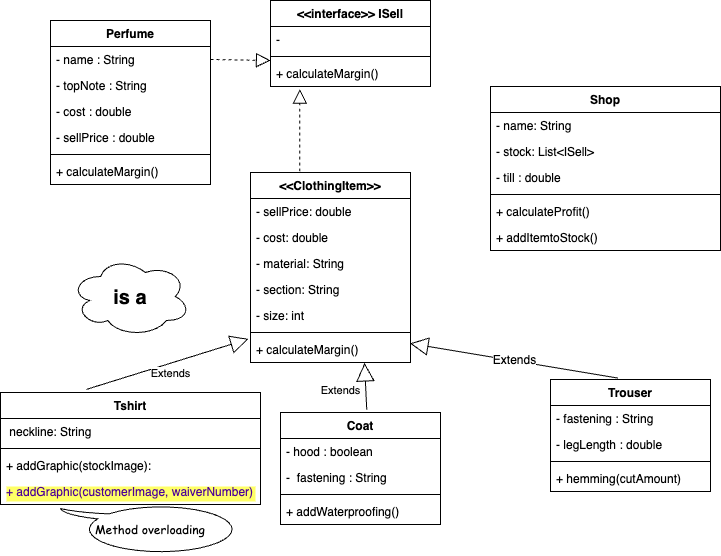

The diagram above was exported from draw.io. Its source (the exported page's mxGraphModel, read from the mxfile embedded in the PNG):
<mxGraphModel dx="1093" dy="589" grid="1" gridSize="10" guides="1" tooltips="1" connect="1" arrows="1" fold="1" page="1" pageScale="1" pageWidth="827" pageHeight="1169" math="0" shadow="0">
  <root>
    <mxCell id="0" />
    <mxCell id="1" parent="0" />
    <mxCell id="3o-94Q4MFeFIirHVnWx5-48" value="" style="ellipse;shape=cloud;whiteSpace=wrap;html=1;fontSize=20;" vertex="1" parent="1">
      <mxGeometry x="140" y="346" width="120" height="80" as="geometry" />
    </mxCell>
    <mxCell id="3o-94Q4MFeFIirHVnWx5-1" value="&lt;&lt;ClothingItem&gt;&gt;" style="swimlane;fontStyle=1;align=center;verticalAlign=top;childLayout=stackLayout;horizontal=1;startSize=26;horizontalStack=0;resizeParent=1;resizeParentMax=0;resizeLast=0;collapsible=1;marginBottom=0;" vertex="1" parent="1">
      <mxGeometry x="320" y="262" width="160" height="190" as="geometry" />
    </mxCell>
    <mxCell id="3o-94Q4MFeFIirHVnWx5-2" value="- sellPrice: double" style="text;strokeColor=none;fillColor=none;align=left;verticalAlign=top;spacingLeft=4;spacingRight=4;overflow=hidden;rotatable=0;points=[[0,0.5],[1,0.5]];portConstraint=eastwest;" vertex="1" parent="3o-94Q4MFeFIirHVnWx5-1">
      <mxGeometry y="26" width="160" height="26" as="geometry" />
    </mxCell>
    <mxCell id="3o-94Q4MFeFIirHVnWx5-70" value="- cost: double" style="text;strokeColor=none;fillColor=none;align=left;verticalAlign=top;spacingLeft=4;spacingRight=4;overflow=hidden;rotatable=0;points=[[0,0.5],[1,0.5]];portConstraint=eastwest;labelBackgroundColor=#FFFFFF;fontFamily=Helvetica;fontSize=12;fontColor=#000000;html=0;" vertex="1" parent="3o-94Q4MFeFIirHVnWx5-1">
      <mxGeometry y="52" width="160" height="26" as="geometry" />
    </mxCell>
    <mxCell id="3o-94Q4MFeFIirHVnWx5-5" value="- material: String" style="text;strokeColor=none;fillColor=none;align=left;verticalAlign=top;spacingLeft=4;spacingRight=4;overflow=hidden;rotatable=0;points=[[0,0.5],[1,0.5]];portConstraint=eastwest;" vertex="1" parent="3o-94Q4MFeFIirHVnWx5-1">
      <mxGeometry y="78" width="160" height="26" as="geometry" />
    </mxCell>
    <mxCell id="3o-94Q4MFeFIirHVnWx5-7" value="- section: String" style="text;strokeColor=none;fillColor=none;align=left;verticalAlign=top;spacingLeft=4;spacingRight=4;overflow=hidden;rotatable=0;points=[[0,0.5],[1,0.5]];portConstraint=eastwest;" vertex="1" parent="3o-94Q4MFeFIirHVnWx5-1">
      <mxGeometry y="104" width="160" height="26" as="geometry" />
    </mxCell>
    <mxCell id="3o-94Q4MFeFIirHVnWx5-6" value="- size: int" style="text;strokeColor=none;fillColor=none;align=left;verticalAlign=top;spacingLeft=4;spacingRight=4;overflow=hidden;rotatable=0;points=[[0,0.5],[1,0.5]];portConstraint=eastwest;" vertex="1" parent="3o-94Q4MFeFIirHVnWx5-1">
      <mxGeometry y="130" width="160" height="26" as="geometry" />
    </mxCell>
    <mxCell id="3o-94Q4MFeFIirHVnWx5-3" value="" style="line;strokeWidth=1;fillColor=none;align=left;verticalAlign=middle;spacingTop=-1;spacingLeft=3;spacingRight=3;rotatable=0;labelPosition=right;points=[];portConstraint=eastwest;" vertex="1" parent="3o-94Q4MFeFIirHVnWx5-1">
      <mxGeometry y="156" width="160" height="8" as="geometry" />
    </mxCell>
    <mxCell id="3o-94Q4MFeFIirHVnWx5-4" value="+ calculateMargin()&#10;" style="text;strokeColor=none;fillColor=none;align=left;verticalAlign=top;spacingLeft=4;spacingRight=4;overflow=hidden;rotatable=0;points=[[0,0.5],[1,0.5]];portConstraint=eastwest;labelBackgroundColor=default;fontColor=#000000;" vertex="1" parent="3o-94Q4MFeFIirHVnWx5-1">
      <mxGeometry y="164" width="160" height="26" as="geometry" />
    </mxCell>
    <mxCell id="3o-94Q4MFeFIirHVnWx5-10" value="Tshirt" style="swimlane;fontStyle=1;childLayout=stackLayout;horizontal=1;startSize=26;fillColor=none;horizontalStack=0;resizeParent=1;resizeParentMax=0;resizeLast=0;collapsible=1;marginBottom=0;" vertex="1" parent="1">
      <mxGeometry x="70" y="482" width="260" height="112" as="geometry" />
    </mxCell>
    <mxCell id="3o-94Q4MFeFIirHVnWx5-11" value=" neckline: String" style="text;strokeColor=none;fillColor=none;align=left;verticalAlign=top;spacingLeft=4;spacingRight=4;overflow=hidden;rotatable=0;points=[[0,0.5],[1,0.5]];portConstraint=eastwest;" vertex="1" parent="3o-94Q4MFeFIirHVnWx5-10">
      <mxGeometry y="26" width="260" height="26" as="geometry" />
    </mxCell>
    <mxCell id="3o-94Q4MFeFIirHVnWx5-14" value="" style="line;strokeWidth=1;fillColor=none;align=left;verticalAlign=middle;spacingTop=-1;spacingLeft=3;spacingRight=3;rotatable=0;labelPosition=right;points=[];portConstraint=eastwest;" vertex="1" parent="3o-94Q4MFeFIirHVnWx5-10">
      <mxGeometry y="52" width="260" height="8" as="geometry" />
    </mxCell>
    <mxCell id="3o-94Q4MFeFIirHVnWx5-13" value="+ addGraphic(stockImage):" style="text;strokeColor=none;fillColor=none;align=left;verticalAlign=top;spacingLeft=4;spacingRight=4;overflow=hidden;rotatable=0;points=[[0,0.5],[1,0.5]];portConstraint=eastwest;" vertex="1" parent="3o-94Q4MFeFIirHVnWx5-10">
      <mxGeometry y="60" width="260" height="26" as="geometry" />
    </mxCell>
    <mxCell id="3o-94Q4MFeFIirHVnWx5-55" value="+ addGraphic(customerImage, waiverNumber)" style="text;strokeColor=none;fillColor=none;align=left;verticalAlign=top;spacingLeft=4;spacingRight=4;overflow=hidden;rotatable=0;points=[[0,0.5],[1,0.5]];portConstraint=eastwest;fontSize=12;fontColor=#4C0099;labelBackgroundColor=#FFFF66;" vertex="1" parent="3o-94Q4MFeFIirHVnWx5-10">
      <mxGeometry y="86" width="260" height="26" as="geometry" />
    </mxCell>
    <mxCell id="3o-94Q4MFeFIirHVnWx5-15" value="Coat" style="swimlane;fontStyle=1;align=center;verticalAlign=top;childLayout=stackLayout;horizontal=1;startSize=26;horizontalStack=0;resizeParent=1;resizeParentMax=0;resizeLast=0;collapsible=1;marginBottom=0;" vertex="1" parent="1">
      <mxGeometry x="350" y="502" width="160" height="112" as="geometry" />
    </mxCell>
    <mxCell id="3o-94Q4MFeFIirHVnWx5-19" value="- hood : boolean" style="text;strokeColor=none;fillColor=none;align=left;verticalAlign=top;spacingLeft=4;spacingRight=4;overflow=hidden;rotatable=0;points=[[0,0.5],[1,0.5]];portConstraint=eastwest;" vertex="1" parent="3o-94Q4MFeFIirHVnWx5-15">
      <mxGeometry y="26" width="160" height="26" as="geometry" />
    </mxCell>
    <mxCell id="3o-94Q4MFeFIirHVnWx5-16" value="-  fastening : String" style="text;strokeColor=none;fillColor=none;align=left;verticalAlign=top;spacingLeft=4;spacingRight=4;overflow=hidden;rotatable=0;points=[[0,0.5],[1,0.5]];portConstraint=eastwest;" vertex="1" parent="3o-94Q4MFeFIirHVnWx5-15">
      <mxGeometry y="52" width="160" height="26" as="geometry" />
    </mxCell>
    <mxCell id="3o-94Q4MFeFIirHVnWx5-17" value="" style="line;strokeWidth=1;fillColor=none;align=left;verticalAlign=middle;spacingTop=-1;spacingLeft=3;spacingRight=3;rotatable=0;labelPosition=right;points=[];portConstraint=eastwest;" vertex="1" parent="3o-94Q4MFeFIirHVnWx5-15">
      <mxGeometry y="78" width="160" height="8" as="geometry" />
    </mxCell>
    <mxCell id="3o-94Q4MFeFIirHVnWx5-18" value="+ addWaterproofing()" style="text;strokeColor=none;fillColor=none;align=left;verticalAlign=top;spacingLeft=4;spacingRight=4;overflow=hidden;rotatable=0;points=[[0,0.5],[1,0.5]];portConstraint=eastwest;" vertex="1" parent="3o-94Q4MFeFIirHVnWx5-15">
      <mxGeometry y="86" width="160" height="26" as="geometry" />
    </mxCell>
    <mxCell id="3o-94Q4MFeFIirHVnWx5-21" value="Extends" style="endArrow=block;endSize=16;endFill=0;html=1;rounded=0;entryX=-0.012;entryY=0.093;entryDx=0;entryDy=0;entryPerimeter=0;exitX=0.331;exitY=-0.028;exitDx=0;exitDy=0;exitPerimeter=0;" edge="1" parent="1" source="3o-94Q4MFeFIirHVnWx5-10" target="3o-94Q4MFeFIirHVnWx5-4">
      <mxGeometry y="-10" width="160" relative="1" as="geometry">
        <mxPoint x="190" y="472" as="sourcePoint" />
        <mxPoint x="350" y="472" as="targetPoint" />
        <mxPoint as="offset" />
      </mxGeometry>
    </mxCell>
    <mxCell id="3o-94Q4MFeFIirHVnWx5-22" value="Extends" style="endArrow=block;endSize=16;endFill=0;html=1;rounded=0;entryX=0.713;entryY=1.016;entryDx=0;entryDy=0;entryPerimeter=0;exitX=0.539;exitY=-0.024;exitDx=0;exitDy=0;exitPerimeter=0;" edge="1" parent="1" source="3o-94Q4MFeFIirHVnWx5-15" target="3o-94Q4MFeFIirHVnWx5-4">
      <mxGeometry x="-0.1334" y="25" width="160" relative="1" as="geometry">
        <mxPoint x="330" y="452" as="sourcePoint" />
        <mxPoint x="490" y="452" as="targetPoint" />
        <mxPoint as="offset" />
      </mxGeometry>
    </mxCell>
    <mxCell id="3o-94Q4MFeFIirHVnWx5-23" value="Trouser" style="swimlane;fontStyle=1;align=center;verticalAlign=top;childLayout=stackLayout;horizontal=1;startSize=26;horizontalStack=0;resizeParent=1;resizeParentMax=0;resizeLast=0;collapsible=1;marginBottom=0;" vertex="1" parent="1">
      <mxGeometry x="620" y="469" width="160" height="112" as="geometry" />
    </mxCell>
    <mxCell id="3o-94Q4MFeFIirHVnWx5-24" value="- fastening : String" style="text;strokeColor=none;fillColor=none;align=left;verticalAlign=top;spacingLeft=4;spacingRight=4;overflow=hidden;rotatable=0;points=[[0,0.5],[1,0.5]];portConstraint=eastwest;" vertex="1" parent="3o-94Q4MFeFIirHVnWx5-23">
      <mxGeometry y="26" width="160" height="26" as="geometry" />
    </mxCell>
    <mxCell id="3o-94Q4MFeFIirHVnWx5-27" value="- legLength : double" style="text;strokeColor=none;fillColor=none;align=left;verticalAlign=top;spacingLeft=4;spacingRight=4;overflow=hidden;rotatable=0;points=[[0,0.5],[1,0.5]];portConstraint=eastwest;" vertex="1" parent="3o-94Q4MFeFIirHVnWx5-23">
      <mxGeometry y="52" width="160" height="26" as="geometry" />
    </mxCell>
    <mxCell id="3o-94Q4MFeFIirHVnWx5-25" value="" style="line;strokeWidth=1;fillColor=none;align=left;verticalAlign=middle;spacingTop=-1;spacingLeft=3;spacingRight=3;rotatable=0;labelPosition=right;points=[];portConstraint=eastwest;" vertex="1" parent="3o-94Q4MFeFIirHVnWx5-23">
      <mxGeometry y="78" width="160" height="8" as="geometry" />
    </mxCell>
    <mxCell id="3o-94Q4MFeFIirHVnWx5-26" value="+ hemming(cutAmount)" style="text;strokeColor=none;fillColor=none;align=left;verticalAlign=top;spacingLeft=4;spacingRight=4;overflow=hidden;rotatable=0;points=[[0,0.5],[1,0.5]];portConstraint=eastwest;" vertex="1" parent="3o-94Q4MFeFIirHVnWx5-23">
      <mxGeometry y="86" width="160" height="26" as="geometry" />
    </mxCell>
    <mxCell id="3o-94Q4MFeFIirHVnWx5-37" value="Shop" style="swimlane;fontStyle=1;align=center;verticalAlign=top;childLayout=stackLayout;horizontal=1;startSize=26;horizontalStack=0;resizeParent=1;resizeParentMax=0;resizeLast=0;collapsible=1;marginBottom=0;" vertex="1" parent="1">
      <mxGeometry x="560" y="176" width="230" height="164" as="geometry" />
    </mxCell>
    <mxCell id="3o-94Q4MFeFIirHVnWx5-41" value="- name: String" style="text;strokeColor=none;fillColor=none;align=left;verticalAlign=top;spacingLeft=4;spacingRight=4;overflow=hidden;rotatable=0;points=[[0,0.5],[1,0.5]];portConstraint=eastwest;" vertex="1" parent="3o-94Q4MFeFIirHVnWx5-37">
      <mxGeometry y="26" width="230" height="26" as="geometry" />
    </mxCell>
    <mxCell id="3o-94Q4MFeFIirHVnWx5-38" value="- stock: List&lt;ISell&gt;&#10;" style="text;strokeColor=none;fillColor=none;align=left;verticalAlign=top;spacingLeft=4;spacingRight=4;overflow=hidden;rotatable=0;points=[[0,0.5],[1,0.5]];portConstraint=eastwest;" vertex="1" parent="3o-94Q4MFeFIirHVnWx5-37">
      <mxGeometry y="52" width="230" height="26" as="geometry" />
    </mxCell>
    <mxCell id="3o-94Q4MFeFIirHVnWx5-80" value="- till : double" style="text;strokeColor=none;fillColor=none;align=left;verticalAlign=top;spacingLeft=4;spacingRight=4;overflow=hidden;rotatable=0;points=[[0,0.5],[1,0.5]];portConstraint=eastwest;labelBackgroundColor=#FFFFFF;fontFamily=Helvetica;fontSize=12;fontColor=#000000;html=0;" vertex="1" parent="3o-94Q4MFeFIirHVnWx5-37">
      <mxGeometry y="78" width="230" height="26" as="geometry" />
    </mxCell>
    <mxCell id="3o-94Q4MFeFIirHVnWx5-39" value="" style="line;strokeWidth=1;fillColor=none;align=left;verticalAlign=middle;spacingTop=-1;spacingLeft=3;spacingRight=3;rotatable=0;labelPosition=right;points=[];portConstraint=eastwest;" vertex="1" parent="3o-94Q4MFeFIirHVnWx5-37">
      <mxGeometry y="104" width="230" height="8" as="geometry" />
    </mxCell>
    <mxCell id="3o-94Q4MFeFIirHVnWx5-42" value="+ calculateProfit()" style="text;strokeColor=none;fillColor=none;align=left;verticalAlign=top;spacingLeft=4;spacingRight=4;overflow=hidden;rotatable=0;points=[[0,0.5],[1,0.5]];portConstraint=eastwest;" vertex="1" parent="3o-94Q4MFeFIirHVnWx5-37">
      <mxGeometry y="112" width="230" height="26" as="geometry" />
    </mxCell>
    <mxCell id="3o-94Q4MFeFIirHVnWx5-40" value="+ addItemtoStock()" style="text;strokeColor=none;fillColor=none;align=left;verticalAlign=top;spacingLeft=4;spacingRight=4;overflow=hidden;rotatable=0;points=[[0,0.5],[1,0.5]];portConstraint=eastwest;" vertex="1" parent="3o-94Q4MFeFIirHVnWx5-37">
      <mxGeometry y="138" width="230" height="26" as="geometry" />
    </mxCell>
    <mxCell id="3o-94Q4MFeFIirHVnWx5-47" value="&lt;b&gt;&lt;font style=&quot;font-size: 20px;&quot;&gt;is a&lt;/font&gt;&lt;/b&gt;" style="text;html=1;strokeColor=none;fillColor=none;align=center;verticalAlign=middle;whiteSpace=wrap;rounded=0;" vertex="1" parent="1">
      <mxGeometry x="170" y="372" width="60" height="30" as="geometry" />
    </mxCell>
    <mxCell id="3o-94Q4MFeFIirHVnWx5-53" value="Extends" style="endArrow=block;endSize=16;endFill=0;html=1;rounded=0;fontSize=12;entryX=0.997;entryY=0.267;entryDx=0;entryDy=0;entryPerimeter=0;exitX=0.421;exitY=-0.013;exitDx=0;exitDy=0;exitPerimeter=0;" edge="1" parent="1" source="3o-94Q4MFeFIirHVnWx5-23" target="3o-94Q4MFeFIirHVnWx5-4">
      <mxGeometry width="160" relative="1" as="geometry">
        <mxPoint x="520" y="412" as="sourcePoint" />
        <mxPoint x="680" y="412" as="targetPoint" />
      </mxGeometry>
    </mxCell>
    <mxCell id="3o-94Q4MFeFIirHVnWx5-57" value="&lt;font face=&quot;Comic Sans MS&quot; style=&quot;background-color: rgb(255, 255, 255);&quot; color=&quot;#000000&quot;&gt;Method overloading&lt;/font&gt;" style="whiteSpace=wrap;html=1;shape=mxgraph.basic.oval_callout;labelBackgroundColor=#FFFF66;fontSize=12;fontColor=#4C0099;direction=south;" vertex="1" parent="1">
      <mxGeometry x="130" y="594" width="180" height="50" as="geometry" />
    </mxCell>
    <mxCell id="3o-94Q4MFeFIirHVnWx5-58" value="&lt;&lt;interface&gt;&gt; ISell" style="swimlane;fontStyle=1;align=center;verticalAlign=top;childLayout=stackLayout;horizontal=1;startSize=26;horizontalStack=0;resizeParent=1;resizeParentMax=0;resizeLast=0;collapsible=1;marginBottom=0;labelBackgroundColor=none;fontFamily=Helvetica;fontSize=12;fontColor=#000000;" vertex="1" parent="1">
      <mxGeometry x="340" y="90" width="160" height="86" as="geometry">
        <mxRectangle x="340" y="90" width="160" height="30" as="alternateBounds" />
      </mxGeometry>
    </mxCell>
    <mxCell id="3o-94Q4MFeFIirHVnWx5-62" value="-" style="text;strokeColor=none;fillColor=none;align=left;verticalAlign=top;spacingLeft=4;spacingRight=4;overflow=hidden;rotatable=0;points=[[0,0.5],[1,0.5]];portConstraint=eastwest;labelBackgroundColor=none;fontFamily=Helvetica;fontSize=12;fontColor=#000000;" vertex="1" parent="3o-94Q4MFeFIirHVnWx5-58">
      <mxGeometry y="26" width="160" height="26" as="geometry" />
    </mxCell>
    <mxCell id="3o-94Q4MFeFIirHVnWx5-60" value="" style="line;strokeWidth=1;fillColor=none;align=left;verticalAlign=middle;spacingTop=-1;spacingLeft=3;spacingRight=3;rotatable=0;labelPosition=right;points=[];portConstraint=eastwest;labelBackgroundColor=none;fontFamily=Comic Sans MS;fontSize=12;fontColor=#000000;" vertex="1" parent="3o-94Q4MFeFIirHVnWx5-58">
      <mxGeometry y="52" width="160" height="8" as="geometry" />
    </mxCell>
    <mxCell id="3o-94Q4MFeFIirHVnWx5-61" value="+ calculateMargin()" style="text;strokeColor=none;fillColor=none;align=left;verticalAlign=top;spacingLeft=4;spacingRight=4;overflow=hidden;rotatable=0;points=[[0,0.5],[1,0.5]];portConstraint=eastwest;labelBackgroundColor=none;fontFamily=Helvetica;fontSize=12;fontColor=#000000;" vertex="1" parent="3o-94Q4MFeFIirHVnWx5-58">
      <mxGeometry y="60" width="160" height="26" as="geometry" />
    </mxCell>
    <mxCell id="3o-94Q4MFeFIirHVnWx5-63" value="Perfume" style="swimlane;fontStyle=1;align=center;verticalAlign=top;childLayout=stackLayout;horizontal=1;startSize=26;horizontalStack=0;resizeParent=1;resizeParentMax=0;resizeLast=0;collapsible=1;marginBottom=0;labelBackgroundColor=none;fontFamily=Helvetica;fontSize=12;fontColor=#000000;" vertex="1" parent="1">
      <mxGeometry x="120" y="110" width="160" height="164" as="geometry">
        <mxRectangle x="120" y="110" width="120" height="30" as="alternateBounds" />
      </mxGeometry>
    </mxCell>
    <mxCell id="3o-94Q4MFeFIirHVnWx5-64" value="- name : String" style="text;strokeColor=none;fillColor=none;align=left;verticalAlign=top;spacingLeft=4;spacingRight=4;overflow=hidden;rotatable=0;points=[[0,0.5],[1,0.5]];portConstraint=eastwest;labelBackgroundColor=none;fontFamily=Helvetica;fontSize=12;fontColor=#000000;" vertex="1" parent="3o-94Q4MFeFIirHVnWx5-63">
      <mxGeometry y="26" width="160" height="26" as="geometry" />
    </mxCell>
    <mxCell id="3o-94Q4MFeFIirHVnWx5-81" value="- topNote : String" style="text;strokeColor=none;fillColor=none;align=left;verticalAlign=top;spacingLeft=4;spacingRight=4;overflow=hidden;rotatable=0;points=[[0,0.5],[1,0.5]];portConstraint=eastwest;labelBackgroundColor=#FFFFFF;fontFamily=Helvetica;fontSize=12;fontColor=#000000;html=0;" vertex="1" parent="3o-94Q4MFeFIirHVnWx5-63">
      <mxGeometry y="52" width="160" height="26" as="geometry" />
    </mxCell>
    <mxCell id="3o-94Q4MFeFIirHVnWx5-72" value="- cost : double&#10;" style="text;strokeColor=none;fillColor=none;align=left;verticalAlign=top;spacingLeft=4;spacingRight=4;overflow=hidden;rotatable=0;points=[[0,0.5],[1,0.5]];portConstraint=eastwest;labelBackgroundColor=#FFFFFF;fontFamily=Helvetica;fontSize=12;fontColor=#000000;html=0;" vertex="1" parent="3o-94Q4MFeFIirHVnWx5-63">
      <mxGeometry y="78" width="160" height="26" as="geometry" />
    </mxCell>
    <mxCell id="3o-94Q4MFeFIirHVnWx5-73" value="- sellPrice : double" style="text;strokeColor=none;fillColor=none;align=left;verticalAlign=top;spacingLeft=4;spacingRight=4;overflow=hidden;rotatable=0;points=[[0,0.5],[1,0.5]];portConstraint=eastwest;labelBackgroundColor=#FFFFFF;fontFamily=Helvetica;fontSize=12;fontColor=#000000;html=0;" vertex="1" parent="3o-94Q4MFeFIirHVnWx5-63">
      <mxGeometry y="104" width="160" height="26" as="geometry" />
    </mxCell>
    <mxCell id="3o-94Q4MFeFIirHVnWx5-65" value="" style="line;strokeWidth=1;fillColor=none;align=left;verticalAlign=middle;spacingTop=-1;spacingLeft=3;spacingRight=3;rotatable=0;labelPosition=right;points=[];portConstraint=eastwest;labelBackgroundColor=none;fontFamily=Helvetica;fontSize=12;fontColor=#000000;" vertex="1" parent="3o-94Q4MFeFIirHVnWx5-63">
      <mxGeometry y="130" width="160" height="8" as="geometry" />
    </mxCell>
    <mxCell id="3o-94Q4MFeFIirHVnWx5-71" value="+ calculateMargin()" style="text;strokeColor=none;fillColor=none;align=left;verticalAlign=top;spacingLeft=4;spacingRight=4;overflow=hidden;rotatable=0;points=[[0,0.5],[1,0.5]];portConstraint=eastwest;labelBackgroundColor=#FFFFFF;fontFamily=Helvetica;fontSize=12;fontColor=#000000;html=0;" vertex="1" parent="3o-94Q4MFeFIirHVnWx5-63">
      <mxGeometry y="138" width="160" height="26" as="geometry" />
    </mxCell>
    <mxCell id="3o-94Q4MFeFIirHVnWx5-75" value="" style="endArrow=block;dashed=1;endFill=0;endSize=12;html=1;rounded=0;fontFamily=Helvetica;fontSize=12;fontColor=#000000;exitX=1;exitY=0.5;exitDx=0;exitDy=0;" edge="1" parent="1" source="3o-94Q4MFeFIirHVnWx5-64">
      <mxGeometry width="160" relative="1" as="geometry">
        <mxPoint x="254" y="150" as="sourcePoint" />
        <mxPoint x="340" y="150" as="targetPoint" />
      </mxGeometry>
    </mxCell>
    <mxCell id="3o-94Q4MFeFIirHVnWx5-76" value="" style="endArrow=block;dashed=1;endFill=0;endSize=12;html=1;rounded=0;fontFamily=Helvetica;fontSize=12;fontColor=#000000;entryX=0.183;entryY=1.099;entryDx=0;entryDy=0;entryPerimeter=0;exitX=0.308;exitY=-0.005;exitDx=0;exitDy=0;exitPerimeter=0;" edge="1" parent="1" source="3o-94Q4MFeFIirHVnWx5-1" target="3o-94Q4MFeFIirHVnWx5-61">
      <mxGeometry width="160" relative="1" as="geometry">
        <mxPoint x="370" y="290" as="sourcePoint" />
        <mxPoint x="530" y="290" as="targetPoint" />
      </mxGeometry>
    </mxCell>
  </root>
</mxGraphModel>